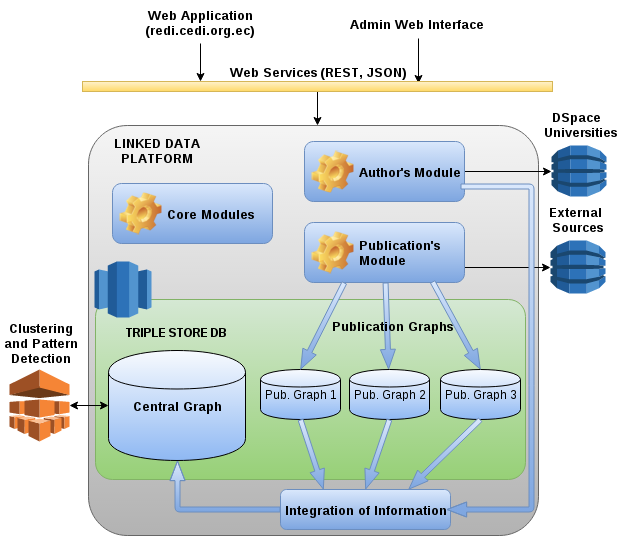

The diagram above was exported from draw.io. Its source (the exported page's mxGraphModel, read from the mxfile embedded in the PNG):
<mxGraphModel dx="880" dy="878" grid="1" gridSize="10" guides="1" tooltips="1" connect="1" arrows="1" fold="1" page="0" pageScale="1" pageWidth="1169" pageHeight="826" background="#ffffff" math="0" shadow="0">
  <root>
    <mxCell id="0" />
    <mxCell id="1" parent="0" />
    <mxCell id="54" value="" style="dashed=0;html=1;shape=mxgraph.aws.groups.rrect;shadow=0;glass=0;fontFamily=Helvetica;fontSize=12;fontColor=#000000;align=center;labelPosition=center;verticalLabelPosition=top;verticalAlign=bottom;spacing=6;plain-gray" parent="1" vertex="1">
      <mxGeometry x="273" y="70" width="450" height="410" as="geometry" />
    </mxCell>
    <mxCell id="58" value="" style="dashed=0;html=1;shape=mxgraph.aws.groups.rrect;shadow=0;glass=0;fontFamily=Helvetica;fontSize=12;fontColor=#000000;align=center;labelPosition=center;verticalLabelPosition=top;verticalAlign=bottom;spacing=6;plain-green" parent="1" vertex="1">
      <mxGeometry x="280" y="244" width="430" height="180" as="geometry" />
    </mxCell>
    <mxCell id="36" value="" style="rounded=0;html=1;endArrow=classic;endFill=1;jettySize=auto;orthogonalLoop=1;strokeColor=#000000;strokeWidth=1;fontFamily=Helvetica;fontSize=12;fontColor=#000000;align=center;exitX=0.5;exitY=1;" parent="1" source="65" edge="1">
      <mxGeometry relative="1" as="geometry">
        <mxPoint x="502" y="70" as="targetPoint" />
        <mxPoint x="491.56215316315206" y="-1" as="sourcePoint" />
      </mxGeometry>
    </mxCell>
    <mxCell id="43" value="" style="edgeStyle=none;rounded=0;html=1;endArrow=classic;endFill=1;jettySize=auto;orthogonalLoop=1;strokeColor=#000000;strokeWidth=1;fontFamily=Helvetica;fontSize=12;fontColor=#000000;align=center;exitX=1;exitY=0.5;entryX=0;entryY=0.5;entryPerimeter=0;" parent="1" source="67" target="28" edge="1">
      <mxGeometry relative="1" as="geometry">
        <mxPoint x="440.5" y="191" as="sourcePoint" />
        <mxPoint x="830" y="119" as="targetPoint" />
      </mxGeometry>
    </mxCell>
    <mxCell id="48" value="" style="edgeStyle=none;rounded=0;html=1;endArrow=classic;endFill=1;jettySize=auto;orthogonalLoop=1;strokeColor=#000000;strokeWidth=1;fontFamily=Helvetica;fontSize=12;fontColor=#000000;align=center;entryX=0;entryY=0.5;entryPerimeter=0;exitX=1;exitY=0.75;" parent="1" source="68" target="71" edge="1">
      <mxGeometry relative="1" as="geometry">
        <mxPoint x="972" y="306.5" as="sourcePoint" />
        <mxPoint x="850" y="200" as="targetPoint" />
      </mxGeometry>
    </mxCell>
    <mxCell id="24" value="" style="dashed=0;html=1;shape=mxgraph.aws2.analytics.machine_learning;strokeColor=none;shadow=0;glass=0;fillColor=#FFFFFF;gradientColor=none;fontFamily=Helvetica;fontSize=13;fontColor=#000000;align=left;labelPosition=right;verticalLabelPosition=middle;verticalAlign=middle;whiteSpace=wrap;spacing=6;direction=east;" parent="1" vertex="1">
      <mxGeometry x="194" y="314" width="60" height="72" as="geometry" />
    </mxCell>
    <mxCell id="28" value="&lt;font style=&quot;font-size: 13px&quot;&gt;&lt;b&gt;DSpace &lt;br&gt;&amp;nbsp;Universities&lt;/b&gt;&lt;/font&gt;&lt;br&gt;" style="dashed=0;html=1;shape=mxgraph.aws2.database.dynamodb;strokeColor=none;shadow=0;glass=0;fillColor=#FFFFFF;gradientColor=none;fontFamily=Helvetica;fontSize=12;fontColor=#000000;align=center;labelPosition=center;verticalLabelPosition=top;verticalAlign=bottom;spacing=6;" parent="1" vertex="1">
      <mxGeometry x="736" y="90" width="55" height="51" as="geometry" />
    </mxCell>
    <mxCell id="29" value="" style="dashed=0;html=1;shape=mxgraph.aws2.database.redshift;strokeColor=none;shadow=0;glass=0;fillColor=#FFFFFF;gradientColor=none;fontFamily=Helvetica;fontSize=12;fontColor=#000000;align=center;labelPosition=center;verticalLabelPosition=top;verticalAlign=bottom;spacing=6;" parent="1" vertex="1">
      <mxGeometry x="279" y="206" width="57" height="56" as="geometry" />
    </mxCell>
    <mxCell id="60" value="&lt;font style=&quot;font-size: 13px&quot;&gt;LINKED DATA PLATFORM&lt;/font&gt;&lt;br&gt;" style="text;html=1;strokeColor=none;fillColor=none;align=center;verticalAlign=middle;whiteSpace=wrap;overflow=hidden;fontStyle=1" parent="1" vertex="1">
      <mxGeometry x="276" y="79" width="132" height="31" as="geometry" />
    </mxCell>
    <mxCell id="61" value="Web Application (redi.cedi.org.ec)&lt;br&gt;" style="text;html=1;strokeColor=none;fillColor=none;align=center;verticalAlign=middle;whiteSpace=wrap;overflow=hidden;fontStyle=1;fontSize=13;" parent="1" vertex="1">
      <mxGeometry x="305" y="-54" width="160" height="42" as="geometry" />
    </mxCell>
    <mxCell id="62" value="Admin Web Interface &lt;br&gt;" style="text;html=1;strokeColor=none;fillColor=none;align=center;verticalAlign=middle;whiteSpace=wrap;overflow=hidden;fontStyle=1;fontSize=13;" parent="1" vertex="1">
      <mxGeometry x="523" y="-47" width="160" height="30" as="geometry" />
    </mxCell>
    <mxCell id="63" value="" style="edgeStyle=none;rounded=0;html=1;endArrow=classic;endFill=1;jettySize=auto;orthogonalLoop=1;strokeColor=#000000;strokeWidth=1;fontFamily=Helvetica;fontSize=12;fontColor=#000000;align=center;exitX=0.5;exitY=1;entryX=0.25;entryY=0;" parent="1" source="61" target="65" edge="1">
      <mxGeometry x="423" y="362.5" as="geometry">
        <mxPoint x="498.5" y="362.5" as="sourcePoint" />
        <mxPoint x="457" y="-4" as="targetPoint" />
      </mxGeometry>
    </mxCell>
    <mxCell id="64" value="" style="edgeStyle=none;rounded=0;html=1;endArrow=classic;endFill=1;jettySize=auto;orthogonalLoop=1;strokeColor=#000000;strokeWidth=1;fontFamily=Helvetica;fontSize=12;fontColor=#000000;align=center;exitX=0.5;exitY=1;entryX=0.714;entryY=0.2;entryPerimeter=0;" parent="1" source="62" target="65" edge="1">
      <mxGeometry x="433" y="372.5" as="geometry">
        <mxPoint x="363" y="-59" as="sourcePoint" />
        <mxPoint x="496" y="-4" as="targetPoint" />
      </mxGeometry>
    </mxCell>
    <mxCell id="65" value="&lt;b&gt;Web Services (REST, JSON)&lt;br&gt;&lt;br&gt;&lt;/b&gt;&lt;br&gt;" style="whiteSpace=wrap;html=1;plain-yellow;fontSize=13;" parent="1" vertex="1">
      <mxGeometry x="267" y="26" width="470" height="10" as="geometry" />
    </mxCell>
    <mxCell id="66" value="&lt;font style=&quot;font-size: 13px&quot;&gt;Core Modules&lt;/font&gt;&lt;br&gt;" style="label;whiteSpace=wrap;html=1;image=img/clipart/Gear_128x128.png;plain-blue" parent="1" vertex="1">
      <mxGeometry x="297" y="128" width="160" height="60" as="geometry" />
    </mxCell>
    <mxCell id="67" value="&lt;font style=&quot;font-size: 13px&quot;&gt;Author's Module&lt;/font&gt;&lt;br&gt;" style="label;whiteSpace=wrap;html=1;image=img/clipart/Gear_128x128.png;plain-blue" parent="1" vertex="1">
      <mxGeometry x="489" y="86" width="160" height="60" as="geometry" />
    </mxCell>
    <mxCell id="68" value="&lt;font style=&quot;font-size: 13px&quot;&gt;Publication's Module&lt;/font&gt;&lt;br&gt;" style="label;whiteSpace=wrap;html=1;image=img/clipart/Gear_128x128.png;plain-blue" parent="1" vertex="1">
      <mxGeometry x="489" y="167" width="160" height="60" as="geometry" />
    </mxCell>
    <mxCell id="69" style="edgeStyle=orthogonalEdgeStyle;rounded=0;html=1;exitX=0.5;exitY=1;exitPerimeter=0;jettySize=auto;orthogonalLoop=1;" parent="1" edge="1">
      <mxGeometry relative="1" as="geometry">
        <mxPoint x="505" y="484" as="sourcePoint" />
        <mxPoint x="505" y="484" as="targetPoint" />
      </mxGeometry>
    </mxCell>
    <mxCell id="71" value="&lt;font style=&quot;font-size: 13px&quot;&gt;&lt;b&gt;External&amp;nbsp;&lt;/b&gt;&lt;/font&gt;&lt;div&gt;&lt;font style=&quot;font-size: 13px&quot;&gt;&lt;b&gt;Sources&lt;/b&gt;&lt;/font&gt;&lt;/div&gt;" style="dashed=0;html=1;shape=mxgraph.aws2.database.dynamodb;strokeColor=none;shadow=0;glass=0;fillColor=#FFFFFF;gradientColor=none;fontFamily=Helvetica;fontSize=12;fontColor=#000000;align=center;labelPosition=center;verticalLabelPosition=top;verticalAlign=bottom;spacing=6;" parent="1" vertex="1">
      <mxGeometry x="735" y="185" width="55" height="53" as="geometry" />
    </mxCell>
    <mxCell id="77" value="TRIPLE STORE DB&lt;br&gt;" style="text;html=1;strokeColor=none;fillColor=none;align=center;verticalAlign=middle;whiteSpace=wrap;overflow=hidden;fontStyle=1" parent="1" vertex="1">
      <mxGeometry x="278" y="255" width="165" height="43" as="geometry" />
    </mxCell>
    <mxCell id="83" value="&lt;font style=&quot;font-size: 13px;&quot;&gt;&lt;b&gt;Central Graph&lt;/b&gt;&lt;/font&gt;&lt;br&gt;" style="shape=cylinder;whiteSpace=wrap;html=1;gradientColor=#88B4F2;fontSize=13;" parent="1" vertex="1">
      <mxGeometry x="293" y="295" width="137" height="110" as="geometry" />
    </mxCell>
    <mxCell id="87" value="" style="endArrow=classic;startArrow=classic;html=1;entryX=0;entryY=0.5;" parent="1" source="24" target="83" edge="1">
      <mxGeometry width="50" height="50" relative="1" as="geometry">
        <mxPoint x="130" y="404" as="sourcePoint" />
        <mxPoint x="180" y="354" as="targetPoint" />
      </mxGeometry>
    </mxCell>
    <mxCell id="88" value="Pub. Graph 1" style="shape=cylinder;whiteSpace=wrap;html=1;gradientColor=#88B4F2;" parent="1" vertex="1">
      <mxGeometry x="445" y="314" width="80" height="50" as="geometry" />
    </mxCell>
    <mxCell id="89" value="Pub. Graph 2" style="shape=cylinder;whiteSpace=wrap;html=1;gradientColor=#88B4F2;" parent="1" vertex="1">
      <mxGeometry x="534" y="314" width="80" height="50" as="geometry" />
    </mxCell>
    <mxCell id="90" value="Pub. Graph 3" style="shape=cylinder;whiteSpace=wrap;html=1;gradientColor=#88B4F2;" parent="1" vertex="1">
      <mxGeometry x="625" y="314" width="80" height="50" as="geometry" />
    </mxCell>
    <mxCell id="94" value="" style="shape=flexArrow;endArrow=classic;html=1;endWidth=9;endSize=6.2;width=5;entryX=0.25;entryY=0;exitX=0.5;exitY=1;plain-blue" parent="1" source="88" target="97" edge="1">
      <mxGeometry width="50" height="50" relative="1" as="geometry">
        <mxPoint x="420" y="614" as="sourcePoint" />
        <mxPoint x="500" y="544" as="targetPoint" />
      </mxGeometry>
    </mxCell>
    <mxCell id="95" value="" style="shape=flexArrow;endArrow=classic;html=1;endWidth=9;endSize=6.2;width=5;entryX=0.5;entryY=0;exitX=0.5;exitY=1;plain-blue" parent="1" source="89" target="97" edge="1">
      <mxGeometry x="430" y="554" width="50" height="50" as="geometry">
        <mxPoint x="430" y="624" as="sourcePoint" />
        <mxPoint x="510" y="554" as="targetPoint" />
      </mxGeometry>
    </mxCell>
    <mxCell id="97" value="&lt;font style=&quot;font-size: 13px&quot;&gt;&lt;b&gt;Integration of Information&lt;/b&gt;&lt;/font&gt;&lt;br&gt;" style="rounded=1;whiteSpace=wrap;html=1;plain-blue" parent="1" vertex="1">
      <mxGeometry x="465" y="434" width="170" height="40" as="geometry" />
    </mxCell>
    <mxCell id="98" value="" style="shape=flexArrow;endArrow=classic;html=1;endWidth=9;endSize=6.2;width=5;entryX=0.75;entryY=0;exitX=0.5;exitY=1;plain-blue" parent="1" source="90" target="97" edge="1">
      <mxGeometry x="440" y="564" width="50" height="50" as="geometry">
        <mxPoint x="590" y="374" as="sourcePoint" />
        <mxPoint x="560" y="444" as="targetPoint" />
      </mxGeometry>
    </mxCell>
    <mxCell id="99" value="" style="shape=flexArrow;endArrow=classic;html=1;endWidth=9;endSize=6.2;width=5;entryX=0.5;entryY=1;exitX=0;exitY=0.5;plain-blue" parent="1" source="97" target="83" edge="1">
      <mxGeometry x="495" y="374" width="50" height="50" as="geometry">
        <mxPoint x="495" y="374" as="sourcePoint" />
        <mxPoint x="518" y="444" as="targetPoint" />
        <Array as="points">
          <mxPoint x="362" y="454" />
        </Array>
      </mxGeometry>
    </mxCell>
    <mxCell id="104" value="&lt;b&gt;Clustering and Pattern Detection&lt;/b&gt;" style="text;html=1;strokeColor=none;fillColor=none;align=center;verticalAlign=middle;whiteSpace=wrap;overflow=hidden;fontSize=13;" vertex="1" parent="1">
      <mxGeometry x="186" y="255" width="80" height="65" as="geometry" />
    </mxCell>
    <mxCell id="106" value="" style="shape=flexArrow;endArrow=classic;html=1;endWidth=9;endSize=6.2;width=5;entryX=1;entryY=0.5;exitX=1;exitY=0.75;plain-blue" edge="1" parent="1">
      <mxGeometry x="937" y="319" width="50" height="50" as="geometry">
        <mxPoint x="645" y="131" as="sourcePoint" />
        <mxPoint x="631" y="454" as="targetPoint" />
        <Array as="points">
          <mxPoint x="716" y="131" />
          <mxPoint x="716" y="330" />
          <mxPoint x="716" y="454" />
        </Array>
      </mxGeometry>
    </mxCell>
    <mxCell id="107" value="" style="shape=flexArrow;endArrow=classic;html=1;endWidth=9;endSize=6.2;width=5;entryX=0.5;entryY=0;plain-blue;exitX=0.8;exitY=0.983;exitPerimeter=0;" edge="1" parent="1" source="68" target="90">
      <mxGeometry x="951" y="329" width="50" height="50" as="geometry">
        <mxPoint x="630" y="230" as="sourcePoint" />
        <mxPoint x="645" y="464" as="targetPoint" />
        <Array as="points" />
      </mxGeometry>
    </mxCell>
    <mxCell id="108" value="" style="shape=flexArrow;endArrow=classic;html=1;endWidth=9;endSize=6.2;width=5;plain-blue" edge="1" parent="1" source="68" target="89">
      <mxGeometry x="961" y="339" width="50" height="50" as="geometry">
        <mxPoint x="575" y="220" as="sourcePoint" />
        <mxPoint x="677" y="324" as="targetPoint" />
        <Array as="points" />
      </mxGeometry>
    </mxCell>
    <mxCell id="109" value="" style="shape=flexArrow;endArrow=classic;html=1;endWidth=9;endSize=6.2;width=5;exitX=0.25;exitY=1;plain-blue;entryX=0.5;entryY=0;" edge="1" parent="1" source="68" target="88">
      <mxGeometry x="971" y="349" width="50" height="50" as="geometry">
        <mxPoint x="575" y="237" as="sourcePoint" />
        <mxPoint x="583.5446428571429" y="324" as="targetPoint" />
        <Array as="points" />
      </mxGeometry>
    </mxCell>
    <mxCell id="101" value="&lt;b&gt;Publication Graphs&lt;/b&gt;" style="text;html=1;strokeColor=none;fillColor=none;align=center;verticalAlign=middle;whiteSpace=wrap;overflow=hidden;fontSize=13;" vertex="1" parent="1">
      <mxGeometry x="451" y="255" width="250" height="30" as="geometry" />
    </mxCell>
  </root>
</mxGraphModel>